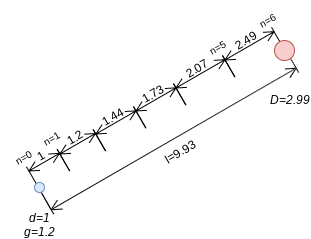

The diagram above was exported from draw.io. Its source (the exported page's mxGraphModel, read from the mxfile embedded in the PNG):
<mxGraphModel dx="515" dy="337" grid="1" gridSize="10" guides="1" tooltips="1" connect="1" arrows="1" fold="1" page="1" pageScale="1" pageWidth="850" pageHeight="1100" math="0" shadow="0">
  <root>
    <mxCell id="0" />
    <mxCell id="1" parent="0" />
    <mxCell id="2" value="&lt;i&gt;d=1&lt;br&gt;g=1.2&lt;/i&gt;" style="text;html=1;strokeColor=none;fillColor=none;align=center;verticalAlign=middle;whiteSpace=wrap;rounded=0;" vertex="1" parent="1">
      <mxGeometry x="200" y="306" width="40" height="20" as="geometry" />
    </mxCell>
    <mxCell id="3" value="1" style="verticalLabelPosition=middle;dashed=0;shadow=0;html=1;shape=mxgraph.cabinets.dimension;verticalAlign=top;align=center;rotation=-30;" vertex="1" parent="1">
      <mxGeometry x="207.07" y="233.69" width="35.26" height="40" as="geometry" />
    </mxCell>
    <mxCell id="4" value="" style="shape=dimension;whiteSpace=wrap;html=1;align=center;points=[];verticalAlign=bottom;spacingBottom=-5;labelBackgroundColor=#ffffff;rotation=-30;" vertex="1" parent="1">
      <mxGeometry x="207.76" y="206.79" width="282.85" height="30" as="geometry" />
    </mxCell>
    <mxCell id="5" value="1.2" style="verticalLabelPosition=middle;dashed=0;shadow=0;html=1;shape=mxgraph.cabinets.dimension;verticalAlign=top;align=center;rotation=-30;" vertex="1" parent="1">
      <mxGeometry x="237.69" y="215.27" width="40.93" height="40" as="geometry" />
    </mxCell>
    <mxCell id="6" value="1.44" style="verticalLabelPosition=middle;dashed=0;shadow=0;html=1;shape=mxgraph.cabinets.dimension;verticalAlign=top;align=center;rotation=-30;strokeWidth=1;" vertex="1" parent="1">
      <mxGeometry x="273.33" y="193.93" width="46.31" height="40" as="geometry" />
    </mxCell>
    <mxCell id="7" value="1.73" style="verticalLabelPosition=middle;dashed=0;shadow=0;html=1;shape=mxgraph.cabinets.dimension;verticalAlign=top;align=center;rotation=-30;" vertex="1" parent="1">
      <mxGeometry x="313.33" y="170.93" width="46.31" height="40" as="geometry" />
    </mxCell>
    <mxCell id="8" value="2.07" style="verticalLabelPosition=middle;dashed=0;shadow=0;html=1;shape=mxgraph.cabinets.dimension;verticalAlign=top;align=center;rotation=-30;" vertex="1" parent="1">
      <mxGeometry x="352.64" y="145.34" width="56.69" height="40" as="geometry" />
    </mxCell>
    <mxCell id="9" value="2.49" style="verticalLabelPosition=middle;dashed=0;shadow=0;html=1;shape=mxgraph.cabinets.dimension;verticalAlign=top;align=center;rotation=-30;" vertex="1" parent="1">
      <mxGeometry x="401.64" y="117.34" width="56.69" height="40" as="geometry" />
    </mxCell>
    <mxCell id="10" value="" style="ellipse;whiteSpace=wrap;html=1;aspect=fixed;fillColor=#f8cecc;strokeColor=#b85450;" vertex="1" parent="1">
      <mxGeometry x="455" y="132" width="20" height="20" as="geometry" />
    </mxCell>
    <mxCell id="11" value="" style="ellipse;whiteSpace=wrap;html=1;aspect=fixed;fillColor=#dae8fc;strokeColor=#6c8ebf;" vertex="1" parent="1">
      <mxGeometry x="215" y="274" width="10" height="10" as="geometry" />
    </mxCell>
    <mxCell id="12" value="&lt;font style=&quot;font-size: 10px&quot;&gt;n=0&lt;/font&gt;" style="text;html=1;strokeColor=none;fillColor=none;align=center;verticalAlign=middle;whiteSpace=wrap;rounded=0;rotation=-30;" vertex="1" parent="1">
      <mxGeometry x="184" y="238.27" width="40" height="20" as="geometry" />
    </mxCell>
    <mxCell id="13" value="&lt;font style=&quot;font-size: 10px&quot;&gt;n=1&lt;/font&gt;" style="text;html=1;strokeColor=none;fillColor=none;align=center;verticalAlign=middle;whiteSpace=wrap;rounded=0;rotation=-30;" vertex="1" parent="1">
      <mxGeometry x="212" y="219.27" width="40" height="20" as="geometry" />
    </mxCell>
    <mxCell id="14" value="&lt;font style=&quot;font-size: 10px&quot;&gt;n=5&lt;/font&gt;" style="text;html=1;strokeColor=none;fillColor=none;align=center;verticalAlign=middle;whiteSpace=wrap;rounded=0;rotation=-30;" vertex="1" parent="1">
      <mxGeometry x="378" y="128.27" width="40" height="20" as="geometry" />
    </mxCell>
    <mxCell id="15" value="&lt;font style=&quot;font-size: 10px&quot;&gt;n=6&lt;/font&gt;" style="text;html=1;strokeColor=none;fillColor=none;align=center;verticalAlign=middle;whiteSpace=wrap;rounded=0;rotation=-30;" vertex="1" parent="1">
      <mxGeometry x="428" y="101.34" width="40" height="20" as="geometry" />
    </mxCell>
    <mxCell id="16" value="&lt;i&gt;D=2.99&lt;br&gt;&lt;/i&gt;" style="text;html=1;strokeColor=none;fillColor=none;align=center;verticalAlign=middle;whiteSpace=wrap;rounded=0;" vertex="1" parent="1">
      <mxGeometry x="450.61" y="180.93" width="40" height="20" as="geometry" />
    </mxCell>
    <mxCell id="17" value="l=9.93" style="text;html=1;strokeColor=none;fillColor=none;align=center;verticalAlign=middle;whiteSpace=wrap;rounded=0;rotation=-30;" vertex="1" parent="1">
      <mxGeometry x="341" y="233.27" width="40" height="20" as="geometry" />
    </mxCell>
  </root>
</mxGraphModel>